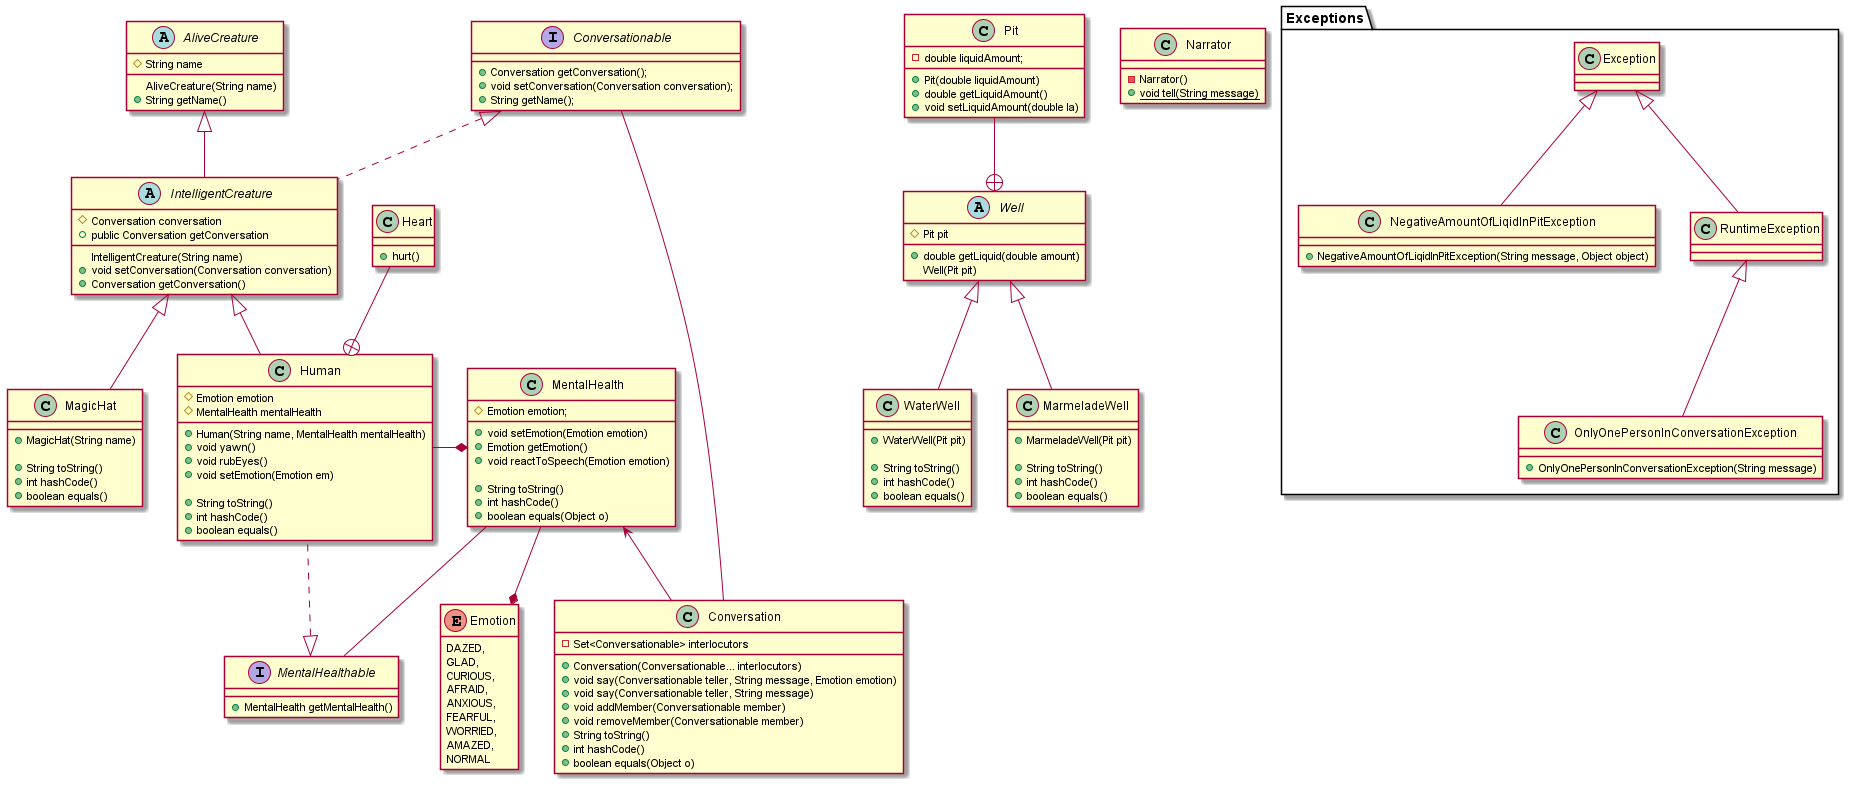

The diagram above was rendered by PlantUML. Its source (embedded in the PNG):
@startuml
'https://plantuml.com/sequence-diagram



abstract class Well{
    # Pit pit
    +double getLiquid(double amount)
    Well(Pit pit)
}

class Pit{
        +Pit(double liquidAmount)

        - double liquidAmount;
        + double getLiquidAmount()
        + void setLiquidAmount(double la)
}
Pit --+ Well

class WaterWell extends Well{
    +WaterWell(Pit pit)

    +String toString()
    +int hashCode()
    +boolean equals()
}

class MarmeladeWell extends Well{
    +MarmeladeWell(Pit pit)

    +String toString()
    +int hashCode()
    +boolean equals()
}

abstract class AliveCreature {
    #String name
    AliveCreature(String name)
    + String getName()
}

abstract class IntelligentCreature extends AliveCreature  implements Conversationable {
    IntelligentCreature(String name)

     # Conversation conversation
     +public Conversation getConversation
     +void setConversation(Conversation conversation)
     +Conversation getConversation()
}


class Conversation{
    -Set<Conversationable> interlocutors
    +Conversation(Conversationable... interlocutors)
    +void say(Conversationable teller, String message, Emotion emotion)
+void say(Conversationable teller, String message)
    +void addMember(Conversationable member)
    +void removeMember(Conversationable member)
    +String toString()
    +int hashCode()
    +boolean equals(Object o)
}

class MagicHat extends IntelligentCreature {
    +MagicHat(String name)

    +String toString()
    +int hashCode()
    +boolean equals()
}

class Human extends IntelligentCreature implements MentalHealthable {
    #Emotion emotion
    # MentalHealth mentalHealth
    +Human(String name, MentalHealth mentalHealth)
    +void yawn()
    +void rubEyes()
    +void setEmotion(Emotion em)

    +String toString()
    +int hashCode()
    +boolean equals()
}


enum Emotion {
    DAZED,
    GLAD,
    CURIOUS,
    AFRAID,
    ANXIOUS,
    FEARFUL,
    WORRIED,
    AMAZED,
    NORMAL
}

class MentalHealth{
    #Emotion emotion;
    +void setEmotion(Emotion emotion)
    +Emotion getEmotion()
    +void reactToSpeech(Emotion emotion)

    +String toString()
    +int hashCode()
    +boolean equals(Object o)
}

MentalHealth <-- Conversation


interface Conversationable{
    +Conversation getConversation();
    +void setConversation(Conversation conversation);
    +String getName();
}
Conversationable -- Conversation

interface MentalHealthable{
    +MentalHealth getMentalHealth()
}
MentalHealth -- MentalHealthable
Human -* MentalHealth

class Narrator{
    -Narrator()
    {static} + void tell(String message)
}

class Heart{
    +hurt()
}
Heart --+ Human

package Exceptions{
    class NegativeAmountOfLiqidInPitException extends Exception{
        +NegativeAmountOfLiqidInPitException(String message, Object object)
    }

    class OnlyOnePersonInConversationException extends RuntimeException{
        +OnlyOnePersonInConversationException(String message)
    }
}

class RuntimeException extends Exception

MentalHealth --* Emotion

hide enum empty methods


@enduml